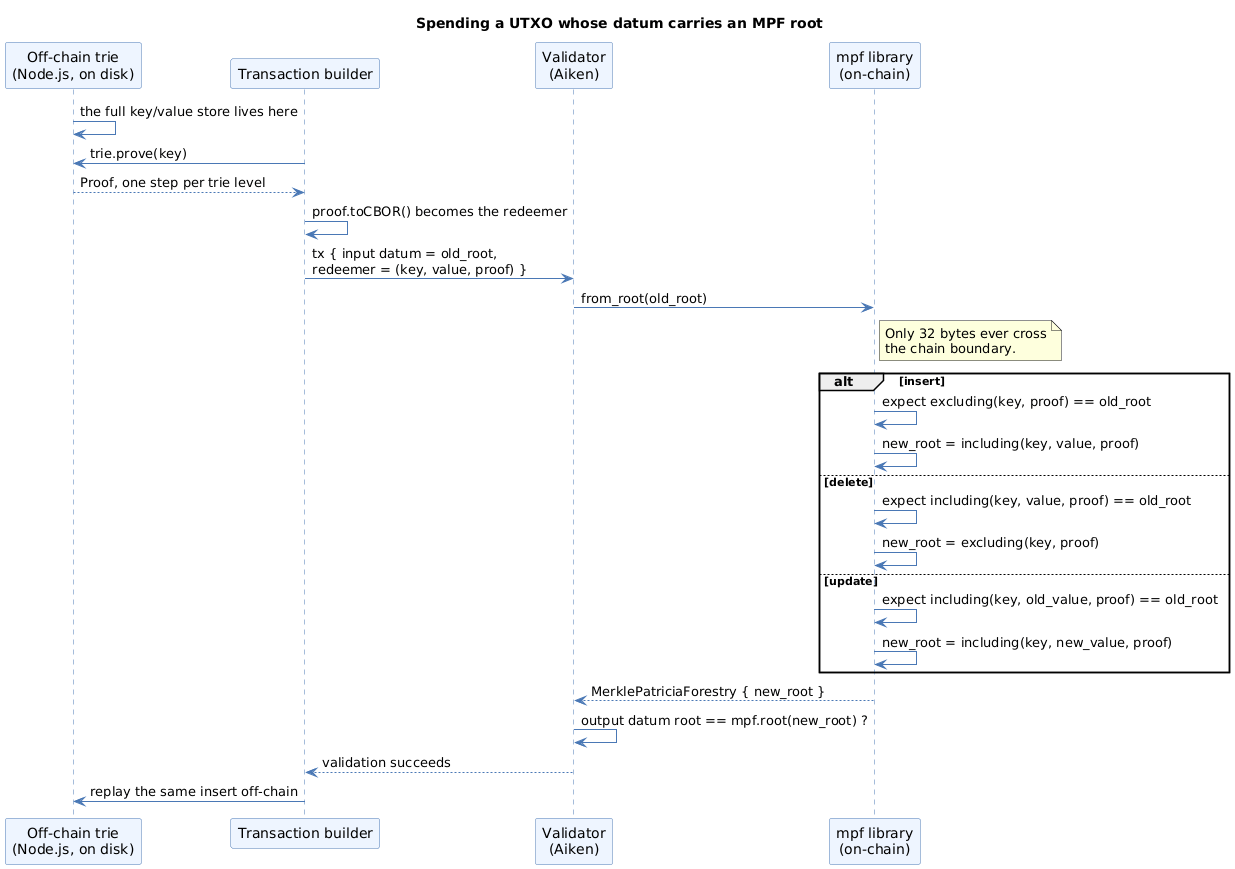

The diagram above was rendered by PlantUML. Its source (embedded in the PNG):
@startuml
title Spending a UTXO whose datum carries an MPF root
skinparam shadowing false
skinparam defaultFontName Helvetica
skinparam sequence {
  ParticipantBackgroundColor #EEF5FF
  ParticipantBorderColor #4A78B5
  LifeLineBorderColor #4A78B5
  ArrowColor #4A78B5
  BoxBackgroundColor #FAFCFF
  BoxBorderColor #4A78B5
}

participant "Off-chain trie\n(Node.js, on disk)" as OC
participant "Transaction builder" as TB
participant "Validator\n(Aiken)" as V
participant "mpf library\n(on-chain)" as MPF

OC -> OC : the full key/value store lives here
TB -> OC : trie.prove(key)
OC --> TB : Proof, one step per trie level
TB -> TB : proof.toCBOR() becomes the redeemer
TB -> V : tx { input datum = old_root,\nredeemer = (key, value, proof) }

V -> MPF : from_root(old_root)
note right of MPF
  Only 32 bytes ever cross
  the chain boundary.
end note

alt insert
  MPF -> MPF : expect excluding(key, proof) == old_root
  MPF -> MPF : new_root = including(key, value, proof)
else delete
  MPF -> MPF : expect including(key, value, proof) == old_root
  MPF -> MPF : new_root = excluding(key, proof)
else update
  MPF -> MPF : expect including(key, old_value, proof) == old_root
  MPF -> MPF : new_root = including(key, new_value, proof)
end

MPF --> V : MerklePatriciaForestry { new_root }
V -> V : output datum root == mpf.root(new_root) ?
V --> TB : validation succeeds
TB -> OC : replay the same insert off-chain
@enduml